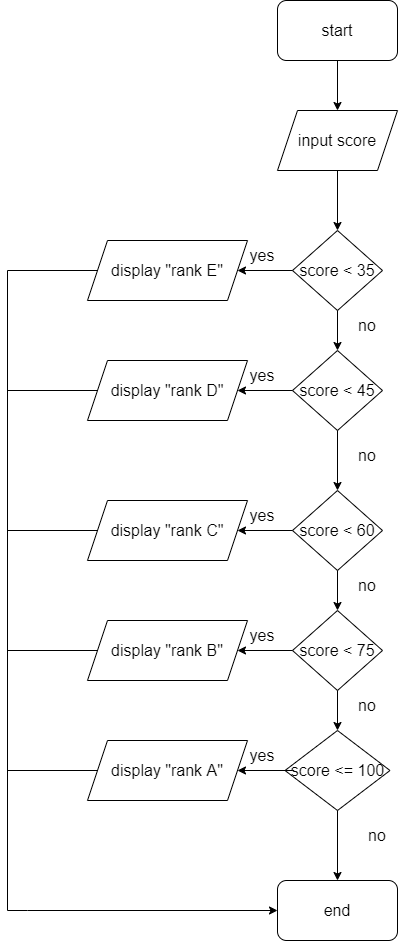

The diagram above was exported from draw.io. Its source (the exported page's mxGraphModel, read from the mxfile embedded in the PNG):
<mxGraphModel dx="1153" dy="712" grid="1" gridSize="10" guides="1" tooltips="1" connect="1" arrows="1" fold="1" page="1" pageScale="1" pageWidth="827" pageHeight="1169" math="0" shadow="0">
  <root>
    <mxCell id="WIyWlLk6GJQsqaUBKTNV-0" />
    <mxCell id="WIyWlLk6GJQsqaUBKTNV-1" parent="WIyWlLk6GJQsqaUBKTNV-0" />
    <mxCell id="fB3G26Xnv_n99bOncaud-0" value="start" style="rounded=1;whiteSpace=wrap;html=1;fontSize=16;" parent="WIyWlLk6GJQsqaUBKTNV-1" vertex="1">
      <mxGeometry x="350" y="10" width="120" height="60" as="geometry" />
    </mxCell>
    <mxCell id="fB3G26Xnv_n99bOncaud-1" value="" style="endArrow=classic;html=1;rounded=0;fontSize=16;exitX=0.5;exitY=1;exitDx=0;exitDy=0;" parent="WIyWlLk6GJQsqaUBKTNV-1" source="fB3G26Xnv_n99bOncaud-0" edge="1">
      <mxGeometry width="50" height="50" relative="1" as="geometry">
        <mxPoint x="400" y="340" as="sourcePoint" />
        <mxPoint x="410" y="120" as="targetPoint" />
      </mxGeometry>
    </mxCell>
    <mxCell id="fB3G26Xnv_n99bOncaud-2" value="input score" style="shape=parallelogram;perimeter=parallelogramPerimeter;whiteSpace=wrap;html=1;fixedSize=1;fontSize=16;" parent="WIyWlLk6GJQsqaUBKTNV-1" vertex="1">
      <mxGeometry x="350" y="120" width="120" height="60" as="geometry" />
    </mxCell>
    <mxCell id="fB3G26Xnv_n99bOncaud-3" value="" style="endArrow=classic;html=1;rounded=0;fontSize=16;exitX=0.5;exitY=1;exitDx=0;exitDy=0;" parent="WIyWlLk6GJQsqaUBKTNV-1" source="fB3G26Xnv_n99bOncaud-2" edge="1">
      <mxGeometry width="50" height="50" relative="1" as="geometry">
        <mxPoint x="400" y="340" as="sourcePoint" />
        <mxPoint x="410" y="240" as="targetPoint" />
      </mxGeometry>
    </mxCell>
    <mxCell id="fB3G26Xnv_n99bOncaud-4" value="score &amp;lt; 35" style="rhombus;whiteSpace=wrap;html=1;fontSize=16;" parent="WIyWlLk6GJQsqaUBKTNV-1" vertex="1">
      <mxGeometry x="365" y="240" width="90" height="80" as="geometry" />
    </mxCell>
    <mxCell id="fB3G26Xnv_n99bOncaud-5" value="" style="endArrow=classic;html=1;rounded=0;fontSize=16;exitX=0.5;exitY=1;exitDx=0;exitDy=0;" parent="WIyWlLk6GJQsqaUBKTNV-1" source="fB3G26Xnv_n99bOncaud-4" edge="1">
      <mxGeometry width="50" height="50" relative="1" as="geometry">
        <mxPoint x="400" y="340" as="sourcePoint" />
        <mxPoint x="410" y="359.9999999999999" as="targetPoint" />
      </mxGeometry>
    </mxCell>
    <mxCell id="fB3G26Xnv_n99bOncaud-6" value="" style="endArrow=classic;html=1;rounded=0;fontSize=16;exitX=0;exitY=0.5;exitDx=0;exitDy=0;" parent="WIyWlLk6GJQsqaUBKTNV-1" source="fB3G26Xnv_n99bOncaud-4" edge="1">
      <mxGeometry width="50" height="50" relative="1" as="geometry">
        <mxPoint x="400" y="340" as="sourcePoint" />
        <mxPoint x="310" y="280.0000000000001" as="targetPoint" />
      </mxGeometry>
    </mxCell>
    <mxCell id="fB3G26Xnv_n99bOncaud-7" value="display &quot;rank E&quot;" style="shape=parallelogram;perimeter=parallelogramPerimeter;whiteSpace=wrap;html=1;fixedSize=1;fontSize=16;" parent="WIyWlLk6GJQsqaUBKTNV-1" vertex="1">
      <mxGeometry x="160" y="250" width="160" height="60" as="geometry" />
    </mxCell>
    <mxCell id="fB3G26Xnv_n99bOncaud-8" value="yes" style="text;html=1;strokeColor=none;fillColor=none;align=center;verticalAlign=middle;whiteSpace=wrap;rounded=0;fontSize=16;" parent="WIyWlLk6GJQsqaUBKTNV-1" vertex="1">
      <mxGeometry x="305" y="250" width="60" height="30" as="geometry" />
    </mxCell>
    <mxCell id="fB3G26Xnv_n99bOncaud-9" value="score &amp;lt; 45" style="rhombus;whiteSpace=wrap;html=1;fontSize=16;" parent="WIyWlLk6GJQsqaUBKTNV-1" vertex="1">
      <mxGeometry x="365" y="360" width="90" height="80" as="geometry" />
    </mxCell>
    <mxCell id="fB3G26Xnv_n99bOncaud-10" value="" style="endArrow=classic;html=1;rounded=0;fontSize=16;exitX=0.5;exitY=1;exitDx=0;exitDy=0;" parent="WIyWlLk6GJQsqaUBKTNV-1" edge="1">
      <mxGeometry width="50" height="50" relative="1" as="geometry">
        <mxPoint x="410" y="439.9999999999999" as="sourcePoint" />
        <mxPoint x="410" y="499.9999999999999" as="targetPoint" />
      </mxGeometry>
    </mxCell>
    <mxCell id="fB3G26Xnv_n99bOncaud-11" value="score &amp;lt; 60" style="rhombus;whiteSpace=wrap;html=1;fontSize=16;" parent="WIyWlLk6GJQsqaUBKTNV-1" vertex="1">
      <mxGeometry x="365" y="500" width="90" height="80" as="geometry" />
    </mxCell>
    <mxCell id="fB3G26Xnv_n99bOncaud-12" value="" style="endArrow=classic;html=1;rounded=0;fontSize=16;exitX=0.5;exitY=1;exitDx=0;exitDy=0;" parent="WIyWlLk6GJQsqaUBKTNV-1" source="fB3G26Xnv_n99bOncaud-11" edge="1">
      <mxGeometry width="50" height="50" relative="1" as="geometry">
        <mxPoint x="400" y="600" as="sourcePoint" />
        <mxPoint x="410" y="620" as="targetPoint" />
      </mxGeometry>
    </mxCell>
    <mxCell id="fB3G26Xnv_n99bOncaud-13" value="" style="endArrow=classic;html=1;rounded=0;fontSize=16;exitX=0;exitY=0.5;exitDx=0;exitDy=0;" parent="WIyWlLk6GJQsqaUBKTNV-1" source="fB3G26Xnv_n99bOncaud-11" edge="1">
      <mxGeometry width="50" height="50" relative="1" as="geometry">
        <mxPoint x="400" y="600" as="sourcePoint" />
        <mxPoint x="310" y="539.9999999999999" as="targetPoint" />
      </mxGeometry>
    </mxCell>
    <mxCell id="fB3G26Xnv_n99bOncaud-14" value="display &quot;rank C&quot;" style="shape=parallelogram;perimeter=parallelogramPerimeter;whiteSpace=wrap;html=1;fixedSize=1;fontSize=16;" parent="WIyWlLk6GJQsqaUBKTNV-1" vertex="1">
      <mxGeometry x="160" y="510" width="160" height="60" as="geometry" />
    </mxCell>
    <mxCell id="fB3G26Xnv_n99bOncaud-15" value="yes" style="text;html=1;strokeColor=none;fillColor=none;align=center;verticalAlign=middle;whiteSpace=wrap;rounded=0;fontSize=16;" parent="WIyWlLk6GJQsqaUBKTNV-1" vertex="1">
      <mxGeometry x="305" y="510" width="60" height="30" as="geometry" />
    </mxCell>
    <mxCell id="fB3G26Xnv_n99bOncaud-16" value="score &amp;lt; 75" style="rhombus;whiteSpace=wrap;html=1;fontSize=16;" parent="WIyWlLk6GJQsqaUBKTNV-1" vertex="1">
      <mxGeometry x="365" y="620" width="90" height="80" as="geometry" />
    </mxCell>
    <mxCell id="fB3G26Xnv_n99bOncaud-17" value="" style="endArrow=classic;html=1;rounded=0;fontSize=16;exitX=0;exitY=0.5;exitDx=0;exitDy=0;" parent="WIyWlLk6GJQsqaUBKTNV-1" edge="1">
      <mxGeometry width="50" height="50" relative="1" as="geometry">
        <mxPoint x="365" y="399.9999999999999" as="sourcePoint" />
        <mxPoint x="310" y="399.9999999999999" as="targetPoint" />
      </mxGeometry>
    </mxCell>
    <mxCell id="fB3G26Xnv_n99bOncaud-18" value="display &quot;rank D&quot;" style="shape=parallelogram;perimeter=parallelogramPerimeter;whiteSpace=wrap;html=1;fixedSize=1;fontSize=16;" parent="WIyWlLk6GJQsqaUBKTNV-1" vertex="1">
      <mxGeometry x="160" y="370" width="160" height="60" as="geometry" />
    </mxCell>
    <mxCell id="fB3G26Xnv_n99bOncaud-19" value="yes" style="text;html=1;strokeColor=none;fillColor=none;align=center;verticalAlign=middle;whiteSpace=wrap;rounded=0;fontSize=16;" parent="WIyWlLk6GJQsqaUBKTNV-1" vertex="1">
      <mxGeometry x="305" y="370" width="60" height="30" as="geometry" />
    </mxCell>
    <mxCell id="fB3G26Xnv_n99bOncaud-20" value="" style="endArrow=classic;html=1;rounded=0;fontSize=16;exitX=0;exitY=0.5;exitDx=0;exitDy=0;" parent="WIyWlLk6GJQsqaUBKTNV-1" edge="1">
      <mxGeometry width="50" height="50" relative="1" as="geometry">
        <mxPoint x="365" y="660" as="sourcePoint" />
        <mxPoint x="310" y="660" as="targetPoint" />
      </mxGeometry>
    </mxCell>
    <mxCell id="fB3G26Xnv_n99bOncaud-21" value="display &quot;rank B&quot;" style="shape=parallelogram;perimeter=parallelogramPerimeter;whiteSpace=wrap;html=1;fixedSize=1;fontSize=16;" parent="WIyWlLk6GJQsqaUBKTNV-1" vertex="1">
      <mxGeometry x="160" y="630" width="160" height="60" as="geometry" />
    </mxCell>
    <mxCell id="fB3G26Xnv_n99bOncaud-22" value="yes" style="text;html=1;strokeColor=none;fillColor=none;align=center;verticalAlign=middle;whiteSpace=wrap;rounded=0;fontSize=16;" parent="WIyWlLk6GJQsqaUBKTNV-1" vertex="1">
      <mxGeometry x="305" y="630" width="60" height="30" as="geometry" />
    </mxCell>
    <mxCell id="fB3G26Xnv_n99bOncaud-23" value="no" style="text;html=1;strokeColor=none;fillColor=none;align=center;verticalAlign=middle;whiteSpace=wrap;rounded=0;fontSize=16;" parent="WIyWlLk6GJQsqaUBKTNV-1" vertex="1">
      <mxGeometry x="410" y="320" width="60" height="30" as="geometry" />
    </mxCell>
    <mxCell id="fB3G26Xnv_n99bOncaud-24" value="no" style="text;html=1;strokeColor=none;fillColor=none;align=center;verticalAlign=middle;whiteSpace=wrap;rounded=0;fontSize=16;" parent="WIyWlLk6GJQsqaUBKTNV-1" vertex="1">
      <mxGeometry x="410" y="450" width="60" height="30" as="geometry" />
    </mxCell>
    <mxCell id="fB3G26Xnv_n99bOncaud-25" value="no" style="text;html=1;strokeColor=none;fillColor=none;align=center;verticalAlign=middle;whiteSpace=wrap;rounded=0;fontSize=16;" parent="WIyWlLk6GJQsqaUBKTNV-1" vertex="1">
      <mxGeometry x="410" y="580" width="60" height="30" as="geometry" />
    </mxCell>
    <mxCell id="fB3G26Xnv_n99bOncaud-26" value="" style="endArrow=classic;html=1;rounded=0;fontSize=16;exitX=0.5;exitY=1;exitDx=0;exitDy=0;" parent="WIyWlLk6GJQsqaUBKTNV-1" edge="1">
      <mxGeometry width="50" height="50" relative="1" as="geometry">
        <mxPoint x="410" y="700" as="sourcePoint" />
        <mxPoint x="410" y="740" as="targetPoint" />
      </mxGeometry>
    </mxCell>
    <mxCell id="fB3G26Xnv_n99bOncaud-27" value="score &amp;lt;= 100" style="rhombus;whiteSpace=wrap;html=1;fontSize=16;" parent="WIyWlLk6GJQsqaUBKTNV-1" vertex="1">
      <mxGeometry x="357.5" y="740" width="105" height="80" as="geometry" />
    </mxCell>
    <mxCell id="fB3G26Xnv_n99bOncaud-28" value="" style="endArrow=classic;html=1;rounded=0;fontSize=16;exitX=0;exitY=0.5;exitDx=0;exitDy=0;" parent="WIyWlLk6GJQsqaUBKTNV-1" edge="1">
      <mxGeometry width="50" height="50" relative="1" as="geometry">
        <mxPoint x="365" y="780" as="sourcePoint" />
        <mxPoint x="310" y="780" as="targetPoint" />
      </mxGeometry>
    </mxCell>
    <mxCell id="fB3G26Xnv_n99bOncaud-29" value="display &quot;rank A&quot;" style="shape=parallelogram;perimeter=parallelogramPerimeter;whiteSpace=wrap;html=1;fixedSize=1;fontSize=16;" parent="WIyWlLk6GJQsqaUBKTNV-1" vertex="1">
      <mxGeometry x="160" y="750" width="160" height="60" as="geometry" />
    </mxCell>
    <mxCell id="fB3G26Xnv_n99bOncaud-30" value="yes" style="text;html=1;strokeColor=none;fillColor=none;align=center;verticalAlign=middle;whiteSpace=wrap;rounded=0;fontSize=16;" parent="WIyWlLk6GJQsqaUBKTNV-1" vertex="1">
      <mxGeometry x="305" y="750" width="60" height="30" as="geometry" />
    </mxCell>
    <mxCell id="fB3G26Xnv_n99bOncaud-31" value="no" style="text;html=1;strokeColor=none;fillColor=none;align=center;verticalAlign=middle;whiteSpace=wrap;rounded=0;fontSize=16;" parent="WIyWlLk6GJQsqaUBKTNV-1" vertex="1">
      <mxGeometry x="410" y="700" width="60" height="30" as="geometry" />
    </mxCell>
    <mxCell id="fB3G26Xnv_n99bOncaud-32" value="" style="endArrow=classic;html=1;rounded=0;fontSize=16;exitX=0.5;exitY=1;exitDx=0;exitDy=0;" parent="WIyWlLk6GJQsqaUBKTNV-1" source="fB3G26Xnv_n99bOncaud-27" edge="1">
      <mxGeometry width="50" height="50" relative="1" as="geometry">
        <mxPoint x="400" y="810" as="sourcePoint" />
        <mxPoint x="410" y="890" as="targetPoint" />
      </mxGeometry>
    </mxCell>
    <mxCell id="fB3G26Xnv_n99bOncaud-33" value="end" style="rounded=1;whiteSpace=wrap;html=1;fontSize=16;" parent="WIyWlLk6GJQsqaUBKTNV-1" vertex="1">
      <mxGeometry x="350" y="890" width="120" height="60" as="geometry" />
    </mxCell>
    <mxCell id="fB3G26Xnv_n99bOncaud-34" value="" style="endArrow=none;html=1;rounded=0;fontSize=16;entryX=0;entryY=0.5;entryDx=0;entryDy=0;" parent="WIyWlLk6GJQsqaUBKTNV-1" target="fB3G26Xnv_n99bOncaud-7" edge="1">
      <mxGeometry width="50" height="50" relative="1" as="geometry">
        <mxPoint x="80" y="280.0000000000001" as="sourcePoint" />
        <mxPoint x="510" y="440" as="targetPoint" />
      </mxGeometry>
    </mxCell>
    <mxCell id="fB3G26Xnv_n99bOncaud-35" value="" style="endArrow=classic;html=1;rounded=0;fontSize=16;entryX=0;entryY=0.5;entryDx=0;entryDy=0;" parent="WIyWlLk6GJQsqaUBKTNV-1" target="fB3G26Xnv_n99bOncaud-33" edge="1">
      <mxGeometry width="50" height="50" relative="1" as="geometry">
        <mxPoint x="80" y="280.0000000000001" as="sourcePoint" />
        <mxPoint x="510" y="440" as="targetPoint" />
        <Array as="points">
          <mxPoint x="80" y="920" />
          <mxPoint x="100" y="920" />
        </Array>
      </mxGeometry>
    </mxCell>
    <mxCell id="fB3G26Xnv_n99bOncaud-36" value="" style="endArrow=none;html=1;rounded=0;fontSize=16;exitX=0;exitY=0.5;exitDx=0;exitDy=0;" parent="WIyWlLk6GJQsqaUBKTNV-1" source="fB3G26Xnv_n99bOncaud-18" edge="1">
      <mxGeometry width="50" height="50" relative="1" as="geometry">
        <mxPoint x="360" y="390" as="sourcePoint" />
        <mxPoint x="80" y="399.9999999999999" as="targetPoint" />
      </mxGeometry>
    </mxCell>
    <mxCell id="fB3G26Xnv_n99bOncaud-37" value="" style="endArrow=none;html=1;rounded=0;fontSize=16;exitX=0;exitY=0.5;exitDx=0;exitDy=0;" parent="WIyWlLk6GJQsqaUBKTNV-1" source="fB3G26Xnv_n99bOncaud-14" edge="1">
      <mxGeometry width="50" height="50" relative="1" as="geometry">
        <mxPoint x="360" y="650" as="sourcePoint" />
        <mxPoint x="80" y="539.9999999999999" as="targetPoint" />
      </mxGeometry>
    </mxCell>
    <mxCell id="fB3G26Xnv_n99bOncaud-38" value="" style="endArrow=none;html=1;rounded=0;fontSize=16;exitX=0;exitY=0.5;exitDx=0;exitDy=0;" parent="WIyWlLk6GJQsqaUBKTNV-1" source="fB3G26Xnv_n99bOncaud-21" edge="1">
      <mxGeometry width="50" height="50" relative="1" as="geometry">
        <mxPoint x="360" y="650" as="sourcePoint" />
        <mxPoint x="80" y="660" as="targetPoint" />
      </mxGeometry>
    </mxCell>
    <mxCell id="fB3G26Xnv_n99bOncaud-39" value="" style="endArrow=none;html=1;rounded=0;fontSize=16;exitX=0;exitY=0.5;exitDx=0;exitDy=0;" parent="WIyWlLk6GJQsqaUBKTNV-1" source="fB3G26Xnv_n99bOncaud-29" edge="1">
      <mxGeometry width="50" height="50" relative="1" as="geometry">
        <mxPoint x="360" y="650" as="sourcePoint" />
        <mxPoint x="80" y="780" as="targetPoint" />
      </mxGeometry>
    </mxCell>
    <mxCell id="AC1l_EOopMtvFEWOom9k-2" value="no" style="text;html=1;strokeColor=none;fillColor=none;align=center;verticalAlign=middle;whiteSpace=wrap;rounded=0;fontSize=16;" vertex="1" parent="WIyWlLk6GJQsqaUBKTNV-1">
      <mxGeometry x="420" y="830" width="60" height="30" as="geometry" />
    </mxCell>
  </root>
</mxGraphModel>